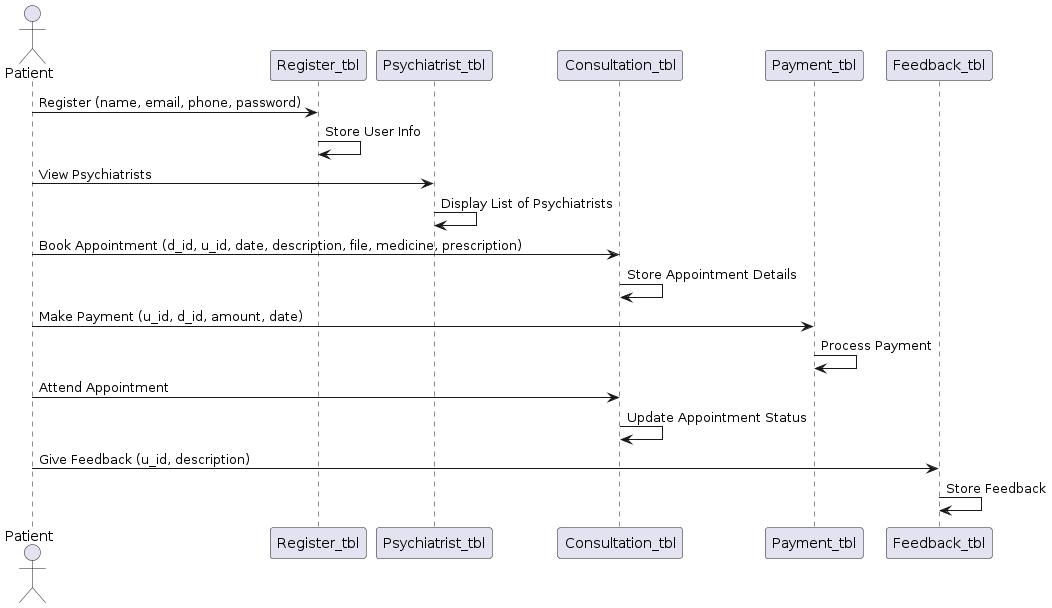

The diagram above was rendered by PlantUML. Its source (embedded in the PNG):
@startuml
actor Patient
participant "Register_tbl" as Register
participant "Psychiatrist_tbl" as Psychiatrist
participant "Consultation_tbl" as Consultation
participant "Payment_tbl" as Payment
participant "Feedback_tbl" as Feedback

Patient -> Register: Register (name, email, phone, password)
Register -> Register: Store User Info

Patient -> Psychiatrist: View Psychiatrists
Psychiatrist -> Psychiatrist: Display List of Psychiatrists

Patient -> Consultation: Book Appointment (d_id, u_id, date, description, file, medicine, prescription)
Consultation -> Consultation: Store Appointment Details

Patient -> Payment: Make Payment (u_id, d_id, amount, date)
Payment -> Payment: Process Payment

Patient -> Consultation: Attend Appointment
Consultation -> Consultation: Update Appointment Status

Patient -> Feedback: Give Feedback (u_id, description)
Feedback -> Feedback: Store Feedback
@enduml